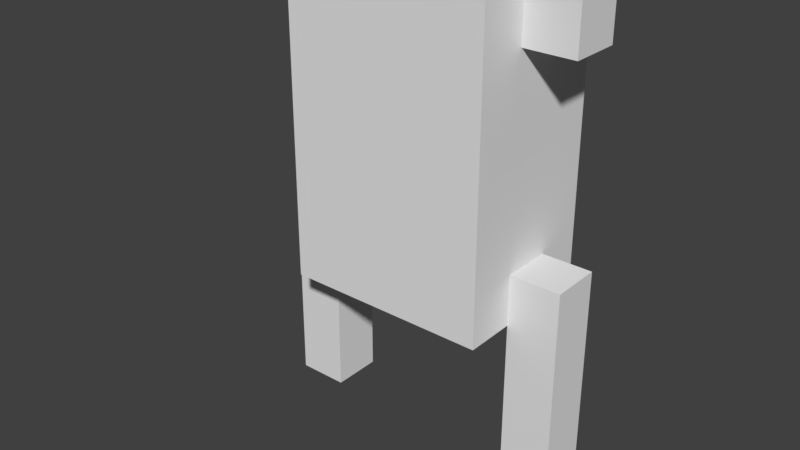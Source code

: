# Source: proto.blend  (saved by Blender 2.78.0; exported with 4.5.12 LTS)
import bpy
from mathutils import Matrix  # noqa: F401  (used for matrix-valued properties, if any)

bpy.ops.wm.read_factory_settings(use_empty=True)
scene = bpy.context.scene
scene.name = 'Scene'

# ---- collections
col_collection_1 = bpy.data.collections.new('Collection 1'); scene.collection.children.link(col_collection_1)

# ---- materials (node trees are filled in below, after node groups)
mat_material = bpy.data.materials.new('Material')
mat_material.alpha_threshold = 0.0
mat_material.use_transparent_shadow = False
mat_material.roughness = 0.5

# ---- material node trees

# ---- world
world_world = bpy.data.worlds.new('World'); scene.world = world_world
world_world.color = (0.05088, 0.05088, 0.05088)
world_world.use_sun_shadow = False
world_world.sun_shadow_jitter_overblur = 0.0
world_world.cycles.sampling_method = 'MANUAL'

# ---- meshes
me_cube_001 = bpy.data.meshes.new('Cube.001')
me_cube_001.from_pydata([(1.0, -0.75, -1.5), (1.0, -0.75, 1.5), (-1.0, -0.75, -1.5), (-1.0, -0.75, 1.5), (1.0, 0.75, -1.5), (1.0, 0.75, 1.5), (-1.0, 0.75, -1.5), (-1.0, 0.75, 1.5), (-1.0, -0.25, 1.0), (-1.0, -0.25, 3.0), (-1.5, -0.25, 1.0), (-1.5, -0.25, 3.0), (-1.0, 0.25, 1.0), (-1.0, 0.25, 3.0), (-1.5, 0.25, 1.0), (-1.5, 0.25, 3.0), (1.5, -0.25, 1.0), (1.5, -0.25, 3.0), (1.0, -0.25, 1.0), (1.0, -0.25, 3.0), (1.5, 0.25, 1.0), (1.5, 0.25, 3.0), (1.0, 0.25, 1.0), (1.0, 0.25, 3.0), (-1.0, -0.25, -3.0), (-1.0, -0.25, -1.0), (-1.5, -0.25, -3.0), (-1.5, -0.25, -1.0), (-1.0, 0.25, -3.0), (-1.0, 0.25, -1.0), (-1.5, 0.25, -3.0), (-1.5, 0.25, -1.0), (1.5, -0.25, -3.0), (1.5, -0.25, -1.0), (1.0, -0.25, -3.0), (1.0, -0.25, -1.0), (1.5, 0.25, -3.0), (1.5, 0.25, -1.0), (1.0, 0.25, -3.0), (1.0, 0.25, -1.0), (1.0, -0.75, 0.0), (-1.0, -0.75, 0.0), (-1.0, 0.75, 0.0), (1.0, 0.75, 0.0)], [], [(40, 1, 3, 41), (41, 3, 7, 42), (42, 7, 5, 43), (43, 5, 1, 40), (2, 6, 4, 0), (7, 3, 1, 5), (8, 9, 11, 10), (10, 11, 15, 14), (14, 15, 13, 12), (12, 13, 9, 8), (10, 14, 12, 8), (15, 11, 9, 13), (16, 17, 19, 18), (18, 19, 23, 22), (22, 23, 21, 20), (20, 21, 17, 16), (18, 22, 20, 16), (23, 19, 17, 21), (24, 25, 27, 26), (26, 27, 31, 30), (30, 31, 29, 28), (28, 29, 25, 24), (26, 30, 28, 24), (31, 27, 25, 29), (32, 33, 35, 34), (34, 35, 39, 38), (38, 39, 37, 36), (36, 37, 33, 32), (34, 38, 36, 32), (39, 35, 33, 37), (4, 43, 40, 0), (6, 42, 43, 4), (2, 41, 42, 6), (0, 40, 41, 2)])
_uv = me_cube_001.uv_layers.new(name='UVMap')
_uv.uv.foreach_set('vector', [0.2, 0.8684, 2.98e-08, 0.8684, 0.0, 0.8156, 0.2, 0.8156, 0.8, 0.8024, 0.6, 0.8024, 0.6, 0.7629, 0.8, 0.7629, 0.2, 0.8156, 5.96e-08, 0.8156, 0.0, 0.7629, 0.2, 0.7629, 0.4, 0.908, 0.4, 0.8684, 0.6, 0.8684, 0.6, 0.908, 0.4, 0.1642, 0.6, 0.1642, 0.6, 0.2016, 0.4, 0.2016, 0.6, 0.8684, 0.4, 0.8684, 0.4, 0.8156, 0.6, 0.8156, 0.6667, 0.7962, 0.6667, 0.7669, 0.7333, 0.7669, 0.7333, 0.7962, 0.9333, 0.7669, 0.9333, 0.7962, 0.8667, 0.7962, 0.8667, 0.7669, 0.2667, 0.8256, 0.2667, 0.855, 0.2, 0.855, 0.2, 0.8256, 0.1333, 0.855, 0.1333, 0.8256, 0.2, 0.8256, 0.2, 0.855, 0.3333, 0.8256, 0.4, 0.8256, 0.4, 0.833, 0.3333, 0.833, 0.8, 0.833, 0.7333, 0.833, 0.7333, 0.8256, 0.8, 0.8256, 0.7333, 0.8256, 0.7333, 0.7962, 0.8, 0.7962, 0.8, 0.8256, 0.8667, 0.7962, 0.8667, 0.8256, 0.8, 0.8256, 0.8, 0.7962, 0.6, 0.7962, 0.6, 0.7669, 0.6667, 0.7669, 0.6667, 0.7962, 0.06667, 0.855, 0.06667, 0.8256, 0.1333, 0.8256, 0.1333, 0.855, 0.6, 0.8256, 0.6667, 0.8256, 0.6667, 0.833, 0.6, 0.833, 0.4667, 0.833, 0.4, 0.833, 0.4, 0.8256, 0.4667, 0.8256, 0.6, 0.2671, 0.6, 0.2297, 0.6667, 0.2297, 0.6667, 0.2671, 0.8, 0.2297, 0.8, 0.1923, 0.8667, 0.1923, 0.8667, 0.2297, 1.0, 0.1923, 1.0, 0.2297, 0.9333, 0.2297, 0.9333, 0.1923, 2.98e-08, 0.3045, 0.0, 0.2671, 0.06667, 0.2671, 0.06667, 0.3045, 0.8, 0.1642, 0.8667, 0.1642, 0.8667, 0.1736, 0.8, 0.1736, 0.5333, 0.2765, 0.4667, 0.2765, 0.4667, 0.2671, 0.5333, 0.2671, 0.7333, 0.2297, 0.7333, 0.1923, 0.8, 0.1923, 0.8, 0.2297, 0.6667, 0.2671, 0.6667, 0.2297, 0.7333, 0.2297, 0.7333, 0.2671, 0.2667, 0.3045, 0.2667, 0.2671, 0.3333, 0.2671, 0.3333, 0.3045, 0.8667, 0.2671, 0.8667, 0.2297, 0.9333, 0.2297, 0.9333, 0.2671, 0.6667, 0.2671, 0.7333, 0.2671, 0.7333, 0.2765, 0.6667, 0.2765, 0.6, 0.2765, 0.5333, 0.2765, 0.5333, 0.2671, 0.6, 0.2671, 2.98e-08, 0.2671, 0.0, 0.2391, 0.2, 0.2391, 0.2, 0.2671, 0.4, 0.2016, 0.2, 0.2016, 0.2, 0.1642, 0.4, 0.1642, 0.4, 0.2671, 0.2, 0.2671, 0.2, 0.2391, 0.4, 0.2391, 0.4, 0.2391, 0.2, 0.2391, 0.2, 0.2016, 0.4, 0.2016])
me_cube_001.materials.append(mat_material)
me_cube_001.use_remesh_preserve_volume = False
me_cube_001.use_remesh_preserve_attributes = False
me_cube_001.use_mirror_vertex_groups = False
me_cube_001.update()
arm_armature = bpy.data.armatures.new('Armature')  # bones are not reproduced

# ---- objects
ob_armature = bpy.data.objects.new('Armature', arm_armature)
ob_cube = bpy.data.objects.new('Cube', me_cube_001)

# ---- transforms, parenting, visibility, modifiers, constraints
ob_armature.location = (0.0, 0.0, 0.0)
ob_armature.scale = (0.3333, 0.3333, 0.3333)
ob_armature.show_in_front = True
ob_armature.lineart.crease_threshold = 0.0
ob_cube.parent = ob_armature
ob_cube.location = (0.0, 0.0, 0.0)
ob_cube.lineart.crease_threshold = 0.0
_vg = ob_cube.vertex_groups.new(name='Bone')
_vg.add([0, 1, 2, 3, 4, 5, 6, 7, 40, 41, 42, 43], 1.0, 'REPLACE')
_vg = ob_cube.vertex_groups.new(name='arm2.l')
_vg.add([8, 9, 10, 11, 12, 13, 14, 15], 1.0, 'REPLACE')
_vg = ob_cube.vertex_groups.new(name='arm1.l')
_vg.add([24, 25, 26, 27, 28, 29, 30, 31], 1.0, 'REPLACE')
_vg = ob_cube.vertex_groups.new(name='arm2.r')
_vg.add([16, 17, 18, 19, 20, 21, 22, 23], 1.0, 'REPLACE')
_vg = ob_cube.vertex_groups.new(name='arm1.r')
_vg.add([32, 33, 34, 35, 36, 37, 38, 39], 1.0, 'REPLACE')
_m = ob_cube.modifiers.new('Armature', 'ARMATURE')
_m.object = ob_armature

# ---- collection membership
col_collection_1.objects.link(ob_armature)
col_collection_1.objects.link(ob_cube)

# ---- scene / render settings (as saved in the file)
scene.frame_start = 0; scene.frame_end = 19; scene.frame_set(14)
scene.render.engine = 'BLENDER_EEVEE_NEXT'
scene.render.resolution_percentage = 50
scene.render.dither_intensity = 0.0
scene.cycles.use_denoising = False
scene.cycles.samples = 128
scene.cycles.sampling_pattern = 'TABULATED_SOBOL'
scene.cycles.light_sampling_threshold = 0.0
scene.cycles.use_adaptive_sampling = False
scene.cycles.use_light_tree = False
scene.cycles.blur_glossy = 0.0
scene.cycles.sample_clamp_indirect = 0.0
scene.view_settings.view_transform = 'Standard'
bpy.context.view_layer.update()

# ---- added for rendering (the .blend has no active camera and no usable light): camera, sun
cam_auto = bpy.data.cameras.new('AutoCamera')
cam_auto.lens = 50.0
cam_auto.sensor_width = 36.0
cam_auto.clip_end = 1000.0
ob_auto_camera = bpy.data.objects.new('AutoCamera', cam_auto)
scene.collection.objects.link(ob_auto_camera)
ob_auto_camera.location = (1.83755, -2.37173, 1.22004)
ob_auto_camera.rotation_euler = (1.09748, -7.21219e-08, 0.694738)
scene.camera = ob_auto_camera
light_auto_sun = bpy.data.lights.new('AutoSun', 'SUN')
light_auto_sun.energy = 3.0
light_auto_sun.angle = 0.0523599
ob_auto_sun = bpy.data.objects.new('AutoSun', light_auto_sun)
scene.collection.objects.link(ob_auto_sun)
ob_auto_sun.rotation_euler = (0.872665, 0.174533, 0.523599)
bpy.context.view_layer.update()
